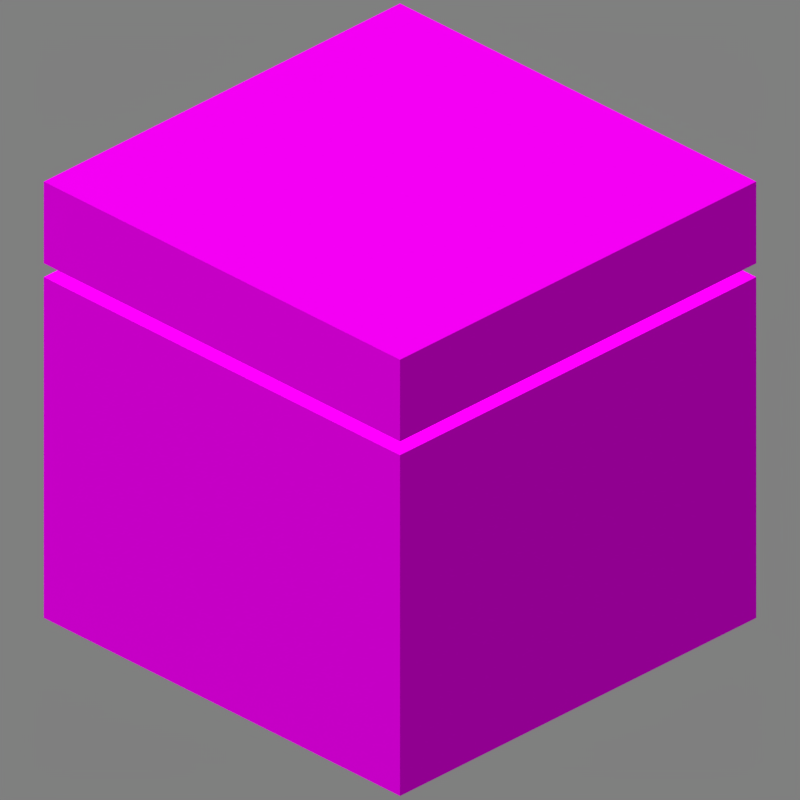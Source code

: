 # Source: piston_mod.blend  (saved by Blender 2.90.8; exported with 4.5.12 LTS)
import bpy
from mathutils import Matrix  # noqa: F401  (used for matrix-valued properties, if any)

bpy.ops.wm.read_factory_settings(use_empty=True)
scene = bpy.context.scene
scene.name = 'Scene'

# ---- collections
col_collection_1 = bpy.data.collections.new('Collection 1'); scene.collection.children.link(col_collection_1)

# ---- images (referenced by path relative to the original .blend; pixels are not part of the script)
import os
ASSET_DIR = os.environ.get("B2B_ASSET_DIR", "")  # directory of the original .blend (textures are referenced by path, not embedded)
HERE = os.path.dirname(os.path.abspath(__file__))  # packed textures are extracted next to this script under _unpacked/

def load_image(name, relpath, width, height, colorspace="sRGB"):
    """Load a texture the original file referenced (path relative to the .blend, or extracted next to this script)."""
    p = next((c for c in (os.path.join(HERE, relpath), os.path.join(ASSET_DIR, relpath)) if relpath and os.path.exists(c)), "")
    if p:
        img = bpy.data.images.load(p, check_existing=True)
        img.name = name
    else:  # same state as the original file: an image datablock whose file is absent (Cycles renders it pink)
        img = bpy.data.images.new(name, width, height)
        img.source = "FILE"
        img.filepath = "//" + (relpath or name)
    img.colorspace_settings.name = colorspace
    return img
img_block_png = load_image('block.png', 'spiston.png', 1024, 1024, 'sRGB')

# ---- materials (node trees are filled in below, after node groups)
mat_block_png = bpy.data.materials.new('block.png')
mat_block_png.use_backface_culling = True

# ---- material node trees
mat_block_png.use_nodes = True; mat_block_png.node_tree.nodes.clear()
_N = mat_block_png.node_tree.nodes; _L = mat_block_png.node_tree.links
n0 = _N.new('ShaderNodeOutputMaterial'); n0.name = 'Material Output'; n0.location = (300, 300)
n0.target = 'CYCLES'
n1 = _N.new('ShaderNodeBsdfPrincipled'); n1.name = 'Principled BSDF'; n1.location = (10, 300)
n1.distribution = 'GGX'
n1.subsurface_method = 'BURLEY'
n1.inputs[2].default_value = 1.0
n1.inputs[3].default_value = 1.45
n1.inputs[13].default_value = 0.0
n1.inputs[20].default_value = 0.0
n1.inputs[27].default_value = (0.0, 0.0, 0.0, 1.0)
n1.inputs[28].default_value = 1.0
n2 = _N.new('ShaderNodeTexImage'); n2.name = 'Image Texture'; n2.location = (-623, 190)
n2.image = img_block_png
n2.interpolation = 'Closest'
n3 = _N.new('ShaderNodeOutputMaterial'); n3.name = 'Material Output.001'; n3.location = (0, 0)
n3.target = 'EEVEE'
n4 = _N.new('ShaderNodeMixShader'); n4.name = 'Mix Shader'; n4.location = (0, 0)
n4.label = 'Disable Shadow'
n4.hide = True
n5 = _N.new('ShaderNodeLightPath'); n5.name = 'Light Path'; n5.location = (0, 0)
n5.hide = True
n6 = _N.new('ShaderNodeBsdfTransparent'); n6.name = 'Transparent BSDF'; n6.location = (0, 0)
n6.hide = True
_L.new(n1.outputs[0], n0.inputs[0])
_L.new(n2.outputs[0], n1.inputs[0])
_L.new(n2.outputs[1], n1.inputs[4])
_L.new(n1.outputs[0], n4.inputs[1])
_L.new(n4.outputs[0], n3.inputs[0])
_L.new(n5.outputs[1], n4.inputs[0])
_L.new(n6.outputs[0], n4.inputs[2])
n0.is_active_output = True

# ---- world
world_world = bpy.data.worlds.new('World'); scene.world = world_world
world_world.use_nodes = True; world_world.node_tree.nodes.clear()
_N = world_world.node_tree.nodes; _L = world_world.node_tree.links
n0 = _N.new('ShaderNodeBackground'); n0.name = 'Background'; n0.location = (10, 300)
n0.inputs[0].default_value = (0.214, 0.214, 0.214, 1.0)
n1 = _N.new('ShaderNodeOutputWorld'); n1.name = 'World Output'; n1.location = (300, 300)
_L.new(n0.outputs[0], n1.inputs[0])
n1.is_active_output = True
world_world.color = (0.3268, 0.3268, 0.3268)
world_world.use_sun_shadow = False
world_world.sun_shadow_jitter_overblur = 0.0
world_world.cycles.sampling_method = 'MANUAL'

# ---- cameras
cam_camera = bpy.data.cameras.new('Camera')
cam_camera.type = 'ORTHO'
cam_camera.clip_end = 100.0
cam_camera.lens = 35.0
cam_camera.sensor_width = 32.0
cam_camera.sensor_height = 18.0
cam_camera.ortho_scale = 5.08
cam_camera.dof.focus_distance = 0.0
cam_camera.dof.aperture_fstop = 128.0

# ---- lights
light_sun = bpy.data.lights.new('Sun', 'SUN')
light_sun.transmission_factor = 0.0
light_sun.angle = 1.309
light_sun.energy = 2.45
light_sun.shadow_soft_size = 0.125

# ---- meshes
me_cube_001 = bpy.data.meshes.new('Cube.001')
me_cube_001.from_pydata([(-1.0, -1.0, -1.0), (-1.0, -1.0, 1.0), (-1.0, 1.0, -1.0), (-1.0, 1.0, 1.0), (1.0, -1.0, -1.0), (1.0, -1.0, 1.0), (1.0, 1.0, -1.0), (1.0, 1.0, 1.0), (-1.0, -1.0, 1.08), (-1.0, -1.0, 1.56), (-1.0, 1.0, 1.08), (-1.0, 1.0, 1.56), (1.0, -1.0, 1.08), (1.0, -1.0, 1.56), (1.0, 1.0, 1.08), (1.0, 1.0, 1.56), (-0.8125, -0.8125, 1.0), (-0.8125, -0.8125, 1.08), (-0.8125, 0.8125, 1.0), (-0.8125, 0.8125, 1.08), (0.8125, -0.8125, 1.0), (0.8125, -0.8125, 1.08), (0.8125, 0.8125, 1.0), (0.8125, 0.8125, 1.08)], [], [(0, 1, 3, 2), (2, 3, 7, 6), (6, 7, 5, 4), (4, 5, 1, 0), (2, 6, 4, 0), (7, 3, 1, 5), (8, 9, 11, 10), (10, 11, 15, 14), (14, 15, 13, 12), (12, 13, 9, 8), (10, 14, 12, 8), (15, 11, 9, 13), (16, 17, 19, 18), (18, 19, 23, 22), (22, 23, 21, 20), (20, 21, 17, 16)])
_uv = me_cube_001.uv_layers.new(name='UVMap')
_uv.uv.foreach_set('vector', [1.0, 0.2188, 1.0, 1.0, 0.0, 1.0, 0.0, 0.2188, 1.0, 0.2188, 1.0, 1.0, 0.0, 1.0, 0.0, 0.2188, 1.0, 0.2188, 1.0, 1.0, 0.0, 1.0, 0.0, 0.2188, 1.0, 0.2188, 1.0, 1.0, 0.0, 1.0, 0.0, 0.2188, 0.0, 0.0, 1.0, 0.0, 1.0, 1.0, 0.0, 1.0, 1.0, 1.0, 0.0, 1.0, 0.0, 0.0, 1.0, 0.0, 1.0, 0.0, 1.0, 0.1875, 0.0, 0.1875, 0.0, 0.0, 1.0, 0.0, 1.0, 0.1875, 0.0, 0.1875, 0.0, 0.0, 1.0, 0.0, 1.0, 0.1875, 0.0, 0.1875, 0.0, 0.0, 1.0, 0.0, 1.0, 0.1875, 0.0, 0.1875, 0.0, 0.0, 0.0, 0.0, 1.0, 0.0, 1.0, 1.0, 0.0, 1.0, 1.0, 1.0, 0.0, 1.0, 0.0, 0.0, 1.0, 0.0, 1.0, 0.9688, 1.0, 1.0, 0.0, 1.0, 0.0, 0.9688, 1.0, 0.9688, 1.0, 1.0, 0.0, 1.0, 0.0, 0.9688, 1.0, 0.9688, 1.0, 1.0, 0.0, 1.0, 0.0, 0.9688, 1.0, 0.9688, 1.0, 1.0, 0.0, 1.0, 0.0, 0.9688])
me_cube_001.materials.append(mat_block_png)
me_cube_001.use_remesh_fix_poles = True
me_cube_001.use_remesh_preserve_attributes = False
me_cube_001.use_mirror_vertex_groups = False
me_cube_001.update()

# ---- objects
ob_camera = bpy.data.objects.new('Camera', cam_camera)
ob_sun = bpy.data.objects.new('Sun', light_sun)
ob_piston = bpy.data.objects.new('piston', me_cube_001)

# ---- transforms, parenting, visibility, modifiers, constraints
ob_camera.location = (4.8, -4.8, 3.919)
ob_camera.rotation_euler = (1.047, 0.0, 0.7854)
ob_camera.lock_rotations_4d = False
ob_camera.empty_display_type = 'ARROWS'
ob_camera.color = (0.0, 0.0, 0.0, 0.0)
ob_camera.display_type = 'WIRE'
ob_camera.lineart.crease_threshold = 0.0
ob_sun.location = (-1.899, -3.194, 0.0)
ob_sun.rotation_euler = (0.4136, -0.2434, 0.1929)
ob_sun.lineart.crease_threshold = 0.0
ob_piston.location = (0.0, 0.0, -0.35)
ob_piston.scale = (1.6, 1.6, 1.25)
ob_piston.visible_shadow = False
ob_piston.lineart.crease_threshold = 0.0

# ---- collection membership
col_collection_1.objects.link(ob_camera)
col_collection_1.objects.link(ob_sun)
col_collection_1.objects.link(ob_piston)

# ---- scene / render settings (as saved in the file)
scene.camera = ob_camera
scene.frame_start = 1; scene.frame_end = 1; scene.frame_set(1)
scene.render.engine = 'BLENDER_EEVEE_NEXT'
scene.render.image_settings.color_depth = '16'
scene.render.image_settings.compression = 100
scene.render.resolution_x = 300
scene.render.resolution_y = 300
scene.render.dither_intensity = 0.0
scene.render.filter_size = 0.0
scene.render.film_transparent = True
scene.cycles.use_denoising = False
scene.cycles.samples = 128
scene.cycles.sampling_pattern = 'TABULATED_SOBOL'
scene.cycles.light_sampling_threshold = 0.0
scene.cycles.use_adaptive_sampling = False
scene.cycles.use_light_tree = False
scene.cycles.blur_glossy = 0.0
scene.cycles.sample_clamp_indirect = 0.0
scene.eevee.taa_samples = 1
scene.eevee.taa_render_samples = 1
scene.eevee.use_taa_reprojection = False
scene.eevee.light_threshold = 0.0
scene.view_settings.view_transform = 'Standard'
bpy.context.view_layer.update()
